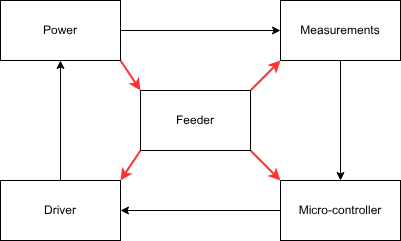

The diagram above was exported from draw.io. Its source (the exported page's mxGraphModel, read from the mxfile embedded in the PNG):
<mxGraphModel dx="548" dy="590" grid="1" gridSize="10" guides="1" tooltips="1" connect="1" arrows="1" fold="1" page="1" pageScale="1" pageWidth="850" pageHeight="1100" math="0" shadow="0">
  <root>
    <mxCell id="0" />
    <mxCell id="1" parent="0" />
    <mxCell id="6" value="" style="edgeStyle=none;html=1;" parent="1" source="2" target="3" edge="1">
      <mxGeometry relative="1" as="geometry" />
    </mxCell>
    <mxCell id="2" value="Power" style="whiteSpace=wrap;html=1;" parent="1" vertex="1">
      <mxGeometry x="20" y="110" width="120" height="60" as="geometry" />
    </mxCell>
    <mxCell id="7" value="" style="edgeStyle=none;html=1;" parent="1" source="3" target="4" edge="1">
      <mxGeometry relative="1" as="geometry" />
    </mxCell>
    <mxCell id="3" value="Measurements" style="whiteSpace=wrap;html=1;" parent="1" vertex="1">
      <mxGeometry x="300" y="110" width="120" height="60" as="geometry" />
    </mxCell>
    <mxCell id="8" value="" style="edgeStyle=none;html=1;" parent="1" source="4" target="5" edge="1">
      <mxGeometry relative="1" as="geometry" />
    </mxCell>
    <mxCell id="4" value="Micro-controller" style="whiteSpace=wrap;html=1;" parent="1" vertex="1">
      <mxGeometry x="300" y="290" width="120" height="60" as="geometry" />
    </mxCell>
    <mxCell id="9" value="" style="edgeStyle=none;html=1;" parent="1" source="5" target="2" edge="1">
      <mxGeometry relative="1" as="geometry" />
    </mxCell>
    <mxCell id="5" value="Driver" style="whiteSpace=wrap;html=1;" parent="1" vertex="1">
      <mxGeometry x="20" y="290" width="120" height="60" as="geometry" />
    </mxCell>
    <mxCell id="10" value="Feeder" style="whiteSpace=wrap;html=1;" parent="1" vertex="1">
      <mxGeometry x="160" y="200" width="110" height="60" as="geometry" />
    </mxCell>
    <mxCell id="11" value="" style="edgeStyle=none;orthogonalLoop=1;jettySize=auto;html=1;exitX=1;exitY=1;exitDx=0;exitDy=0;entryX=0;entryY=0;entryDx=0;entryDy=0;strokeWidth=2;strokeColor=#FF3333;" parent="1" source="2" target="10" edge="1">
      <mxGeometry width="100" relative="1" as="geometry">
        <mxPoint x="80" y="200" as="sourcePoint" />
        <mxPoint x="180" y="200" as="targetPoint" />
        <Array as="points" />
      </mxGeometry>
    </mxCell>
    <mxCell id="12" value="" style="edgeStyle=none;orthogonalLoop=1;jettySize=auto;html=1;exitX=1;exitY=0;exitDx=0;exitDy=0;entryX=0;entryY=1;entryDx=0;entryDy=0;strokeWidth=2;strokeColor=#FF3333;" parent="1" source="10" target="3" edge="1">
      <mxGeometry width="100" relative="1" as="geometry">
        <mxPoint x="150" y="180" as="sourcePoint" />
        <mxPoint x="170" y="210" as="targetPoint" />
        <Array as="points" />
      </mxGeometry>
    </mxCell>
    <mxCell id="13" value="" style="edgeStyle=none;orthogonalLoop=1;jettySize=auto;html=1;exitX=1;exitY=1;exitDx=0;exitDy=0;entryX=0;entryY=0;entryDx=0;entryDy=0;strokeWidth=2;strokeColor=#FF3333;" parent="1" source="10" target="4" edge="1">
      <mxGeometry width="100" relative="1" as="geometry">
        <mxPoint x="280" y="210" as="sourcePoint" />
        <mxPoint x="310" y="180" as="targetPoint" />
        <Array as="points" />
      </mxGeometry>
    </mxCell>
    <mxCell id="14" value="" style="edgeStyle=none;orthogonalLoop=1;jettySize=auto;html=1;exitX=0;exitY=1;exitDx=0;exitDy=0;entryX=1;entryY=0;entryDx=0;entryDy=0;strokeWidth=2;strokeColor=#FF3333;" parent="1" source="10" target="5" edge="1">
      <mxGeometry width="100" relative="1" as="geometry">
        <mxPoint x="280" y="270" as="sourcePoint" />
        <mxPoint x="310" y="300" as="targetPoint" />
        <Array as="points" />
      </mxGeometry>
    </mxCell>
  </root>
</mxGraphModel>